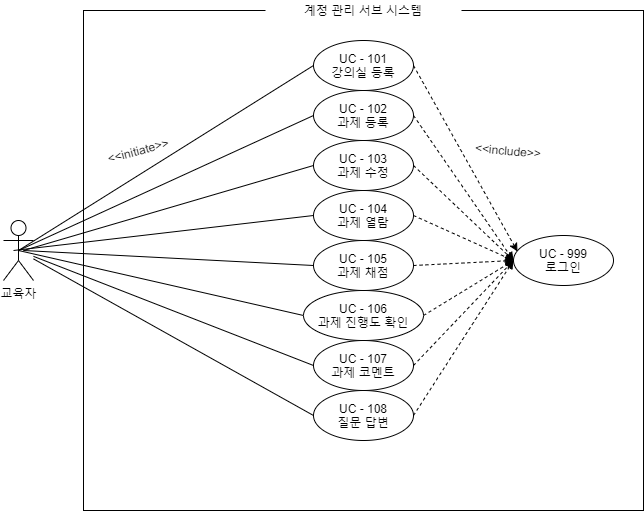

The diagram above was exported from draw.io. Its source (the exported page's mxGraphModel, read from the mxfile embedded in the PNG):
<mxGraphModel dx="1422" dy="762" grid="1" gridSize="10" guides="1" tooltips="1" connect="1" arrows="1" fold="1" page="1" pageScale="1" pageWidth="827" pageHeight="1169" math="0" shadow="0">
  <root>
    <mxCell id="0" />
    <mxCell id="1" parent="0" />
    <mxCell id="f8UpI32sFdkjJadJvzYk-1" value="" style="rounded=0;whiteSpace=wrap;html=1;" vertex="1" parent="1">
      <mxGeometry x="150" y="50" width="560" height="500" as="geometry" />
    </mxCell>
    <mxCell id="f8UpI32sFdkjJadJvzYk-2" value="계정 관리 서브 시스템" style="text;html=1;strokeColor=none;align=center;verticalAlign=middle;whiteSpace=wrap;rounded=0;fillColor=#ffffff;" vertex="1" parent="1">
      <mxGeometry x="332" y="40" width="196" height="20" as="geometry" />
    </mxCell>
    <mxCell id="f8UpI32sFdkjJadJvzYk-3" value="교육자" style="shape=umlActor;verticalLabelPosition=bottom;verticalAlign=top;html=1;outlineConnect=0;" vertex="1" parent="1">
      <mxGeometry x="70" y="260" width="30" height="60" as="geometry" />
    </mxCell>
    <mxCell id="f8UpI32sFdkjJadJvzYk-4" value="UC - 999&lt;br&gt;로그인" style="ellipse;whiteSpace=wrap;html=1;" vertex="1" parent="1">
      <mxGeometry x="580" y="275" width="100" height="50" as="geometry" />
    </mxCell>
    <mxCell id="f8UpI32sFdkjJadJvzYk-14" style="rounded=0;orthogonalLoop=1;jettySize=auto;html=1;exitX=0;exitY=0.5;exitDx=0;exitDy=0;entryX=0.5;entryY=0.5;entryDx=0;entryDy=0;entryPerimeter=0;endArrow=none;endFill=0;" edge="1" parent="1" source="f8UpI32sFdkjJadJvzYk-6" target="f8UpI32sFdkjJadJvzYk-3">
      <mxGeometry relative="1" as="geometry" />
    </mxCell>
    <mxCell id="f8UpI32sFdkjJadJvzYk-28" style="edgeStyle=none;rounded=0;orthogonalLoop=1;jettySize=auto;html=1;exitX=1;exitY=0.5;exitDx=0;exitDy=0;entryX=0.04;entryY=0.32;entryDx=0;entryDy=0;entryPerimeter=0;endArrow=classic;endFill=1;dashed=1;" edge="1" parent="1" source="f8UpI32sFdkjJadJvzYk-6" target="f8UpI32sFdkjJadJvzYk-4">
      <mxGeometry relative="1" as="geometry" />
    </mxCell>
    <mxCell id="f8UpI32sFdkjJadJvzYk-6" value="UC - 101&lt;br&gt;강의실 등록" style="ellipse;whiteSpace=wrap;html=1;" vertex="1" parent="1">
      <mxGeometry x="380" y="80" width="100" height="50" as="geometry" />
    </mxCell>
    <mxCell id="f8UpI32sFdkjJadJvzYk-21" style="edgeStyle=none;rounded=0;orthogonalLoop=1;jettySize=auto;html=1;exitX=0;exitY=0.5;exitDx=0;exitDy=0;entryX=0.5;entryY=0.5;entryDx=0;entryDy=0;entryPerimeter=0;endArrow=none;endFill=0;" edge="1" parent="1" source="f8UpI32sFdkjJadJvzYk-7" target="f8UpI32sFdkjJadJvzYk-3">
      <mxGeometry relative="1" as="geometry" />
    </mxCell>
    <mxCell id="f8UpI32sFdkjJadJvzYk-29" style="edgeStyle=none;rounded=0;orthogonalLoop=1;jettySize=auto;html=1;exitX=1;exitY=0.5;exitDx=0;exitDy=0;entryX=0;entryY=0.5;entryDx=0;entryDy=0;dashed=1;endArrow=classic;endFill=1;" edge="1" parent="1" source="f8UpI32sFdkjJadJvzYk-7" target="f8UpI32sFdkjJadJvzYk-4">
      <mxGeometry relative="1" as="geometry" />
    </mxCell>
    <mxCell id="f8UpI32sFdkjJadJvzYk-7" value="UC - 102&lt;br&gt;과제&amp;nbsp;등록" style="ellipse;whiteSpace=wrap;html=1;" vertex="1" parent="1">
      <mxGeometry x="380" y="130" width="100" height="50" as="geometry" />
    </mxCell>
    <mxCell id="f8UpI32sFdkjJadJvzYk-22" style="edgeStyle=none;rounded=0;orthogonalLoop=1;jettySize=auto;html=1;exitX=0;exitY=0.5;exitDx=0;exitDy=0;endArrow=none;endFill=0;" edge="1" parent="1" source="f8UpI32sFdkjJadJvzYk-8">
      <mxGeometry relative="1" as="geometry">
        <mxPoint x="90" y="290" as="targetPoint" />
      </mxGeometry>
    </mxCell>
    <mxCell id="f8UpI32sFdkjJadJvzYk-30" style="edgeStyle=none;rounded=0;orthogonalLoop=1;jettySize=auto;html=1;exitX=1;exitY=0.5;exitDx=0;exitDy=0;dashed=1;endArrow=classic;endFill=1;" edge="1" parent="1" source="f8UpI32sFdkjJadJvzYk-8">
      <mxGeometry relative="1" as="geometry">
        <mxPoint x="580" y="300" as="targetPoint" />
      </mxGeometry>
    </mxCell>
    <mxCell id="f8UpI32sFdkjJadJvzYk-8" value="UC - 103&lt;br&gt;과제 수정" style="ellipse;whiteSpace=wrap;html=1;" vertex="1" parent="1">
      <mxGeometry x="380" y="180" width="100" height="50" as="geometry" />
    </mxCell>
    <mxCell id="f8UpI32sFdkjJadJvzYk-23" style="edgeStyle=none;rounded=0;orthogonalLoop=1;jettySize=auto;html=1;exitX=0;exitY=0.5;exitDx=0;exitDy=0;endArrow=none;endFill=0;" edge="1" parent="1" source="f8UpI32sFdkjJadJvzYk-9">
      <mxGeometry relative="1" as="geometry">
        <mxPoint x="80" y="290" as="targetPoint" />
      </mxGeometry>
    </mxCell>
    <mxCell id="f8UpI32sFdkjJadJvzYk-31" style="edgeStyle=none;rounded=0;orthogonalLoop=1;jettySize=auto;html=1;exitX=1;exitY=0.5;exitDx=0;exitDy=0;dashed=1;endArrow=classic;endFill=1;" edge="1" parent="1" source="f8UpI32sFdkjJadJvzYk-9">
      <mxGeometry relative="1" as="geometry">
        <mxPoint x="580" y="300" as="targetPoint" />
      </mxGeometry>
    </mxCell>
    <mxCell id="f8UpI32sFdkjJadJvzYk-9" value="UC - 104&lt;br&gt;과제 열람" style="ellipse;whiteSpace=wrap;html=1;" vertex="1" parent="1">
      <mxGeometry x="380" y="230" width="100" height="50" as="geometry" />
    </mxCell>
    <mxCell id="f8UpI32sFdkjJadJvzYk-25" style="edgeStyle=none;rounded=0;orthogonalLoop=1;jettySize=auto;html=1;exitX=0;exitY=0.5;exitDx=0;exitDy=0;entryX=0.5;entryY=0.5;entryDx=0;entryDy=0;entryPerimeter=0;endArrow=none;endFill=0;" edge="1" parent="1" source="f8UpI32sFdkjJadJvzYk-10" target="f8UpI32sFdkjJadJvzYk-3">
      <mxGeometry relative="1" as="geometry" />
    </mxCell>
    <mxCell id="f8UpI32sFdkjJadJvzYk-33" style="edgeStyle=none;rounded=0;orthogonalLoop=1;jettySize=auto;html=1;exitX=1;exitY=0.5;exitDx=0;exitDy=0;dashed=1;endArrow=classic;endFill=1;" edge="1" parent="1" source="f8UpI32sFdkjJadJvzYk-10">
      <mxGeometry relative="1" as="geometry">
        <mxPoint x="580" y="300" as="targetPoint" />
      </mxGeometry>
    </mxCell>
    <mxCell id="f8UpI32sFdkjJadJvzYk-10" value="UC - 106&lt;br&gt;과제 진행도 확인" style="ellipse;whiteSpace=wrap;html=1;" vertex="1" parent="1">
      <mxGeometry x="370" y="330" width="120" height="50" as="geometry" />
    </mxCell>
    <mxCell id="f8UpI32sFdkjJadJvzYk-26" style="edgeStyle=none;rounded=0;orthogonalLoop=1;jettySize=auto;html=1;exitX=0;exitY=0.5;exitDx=0;exitDy=0;endArrow=none;endFill=0;" edge="1" parent="1" source="f8UpI32sFdkjJadJvzYk-11" target="f8UpI32sFdkjJadJvzYk-3">
      <mxGeometry relative="1" as="geometry" />
    </mxCell>
    <mxCell id="f8UpI32sFdkjJadJvzYk-34" style="edgeStyle=none;rounded=0;orthogonalLoop=1;jettySize=auto;html=1;exitX=1;exitY=0.5;exitDx=0;exitDy=0;dashed=1;endArrow=classic;endFill=1;" edge="1" parent="1" source="f8UpI32sFdkjJadJvzYk-11">
      <mxGeometry relative="1" as="geometry">
        <mxPoint x="580" y="300" as="targetPoint" />
      </mxGeometry>
    </mxCell>
    <mxCell id="f8UpI32sFdkjJadJvzYk-11" value="UC - 107&lt;br&gt;과제 코멘트" style="ellipse;whiteSpace=wrap;html=1;" vertex="1" parent="1">
      <mxGeometry x="380" y="380" width="100" height="50" as="geometry" />
    </mxCell>
    <mxCell id="f8UpI32sFdkjJadJvzYk-24" style="edgeStyle=none;rounded=0;orthogonalLoop=1;jettySize=auto;html=1;exitX=0;exitY=0.5;exitDx=0;exitDy=0;endArrow=none;endFill=0;" edge="1" parent="1" source="f8UpI32sFdkjJadJvzYk-12">
      <mxGeometry relative="1" as="geometry">
        <mxPoint x="90" y="290" as="targetPoint" />
      </mxGeometry>
    </mxCell>
    <mxCell id="f8UpI32sFdkjJadJvzYk-32" style="edgeStyle=none;rounded=0;orthogonalLoop=1;jettySize=auto;html=1;exitX=1;exitY=0.5;exitDx=0;exitDy=0;dashed=1;endArrow=classic;endFill=1;" edge="1" parent="1" source="f8UpI32sFdkjJadJvzYk-12">
      <mxGeometry relative="1" as="geometry">
        <mxPoint x="580" y="300" as="targetPoint" />
      </mxGeometry>
    </mxCell>
    <mxCell id="f8UpI32sFdkjJadJvzYk-12" value="UC - 105&lt;br&gt;과제 채점" style="ellipse;whiteSpace=wrap;html=1;" vertex="1" parent="1">
      <mxGeometry x="380" y="280" width="100" height="50" as="geometry" />
    </mxCell>
    <mxCell id="f8UpI32sFdkjJadJvzYk-27" style="edgeStyle=none;rounded=0;orthogonalLoop=1;jettySize=auto;html=1;exitX=0;exitY=0.5;exitDx=0;exitDy=0;endArrow=none;endFill=0;" edge="1" parent="1" source="f8UpI32sFdkjJadJvzYk-13" target="f8UpI32sFdkjJadJvzYk-3">
      <mxGeometry relative="1" as="geometry" />
    </mxCell>
    <mxCell id="f8UpI32sFdkjJadJvzYk-35" style="edgeStyle=none;rounded=0;orthogonalLoop=1;jettySize=auto;html=1;exitX=1;exitY=0.5;exitDx=0;exitDy=0;dashed=1;endArrow=classic;endFill=1;" edge="1" parent="1" source="f8UpI32sFdkjJadJvzYk-13">
      <mxGeometry relative="1" as="geometry">
        <mxPoint x="580" y="300" as="targetPoint" />
      </mxGeometry>
    </mxCell>
    <mxCell id="f8UpI32sFdkjJadJvzYk-13" value="UC - 108&lt;br&gt;질문 답변" style="ellipse;whiteSpace=wrap;html=1;" vertex="1" parent="1">
      <mxGeometry x="380" y="430" width="100" height="50" as="geometry" />
    </mxCell>
    <mxCell id="f8UpI32sFdkjJadJvzYk-36" value="&amp;lt;&amp;lt;include&amp;gt;&amp;gt;" style="text;html=1;strokeColor=none;fillColor=none;align=center;verticalAlign=middle;whiteSpace=wrap;rounded=0;rotation=5;" vertex="1" parent="1">
      <mxGeometry x="540" y="180" width="70" height="20" as="geometry" />
    </mxCell>
    <mxCell id="f8UpI32sFdkjJadJvzYk-37" value="&amp;lt;&amp;lt;initiate&amp;gt;&amp;gt;" style="text;html=1;strokeColor=none;fillColor=none;align=center;verticalAlign=middle;whiteSpace=wrap;rounded=0;rotation=-15;" vertex="1" parent="1">
      <mxGeometry x="170" y="180" width="70" height="20" as="geometry" />
    </mxCell>
  </root>
</mxGraphModel>